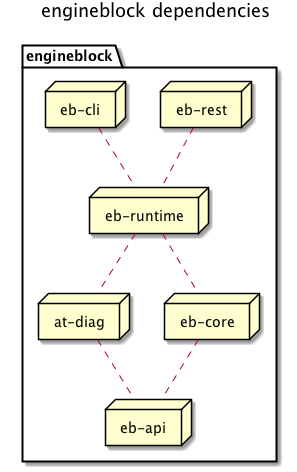

The diagram above was rendered by PlantUML. Its source (embedded in the PNG):
@startuml
title engineblock dependencies
'node engineblock
'node defaults as "project-defaults"

folder engineblock {
node diag as "at-diag"
node api as "eb-api"
node core as "eb-core"
node rest as "eb-rest"
node runtime as "eb-runtime"
node cli as "eb-cli"
cli .. runtime
rest .. runtime
runtime .. core
runtime .. diag
core .. api
diag .. api
}

@enduml